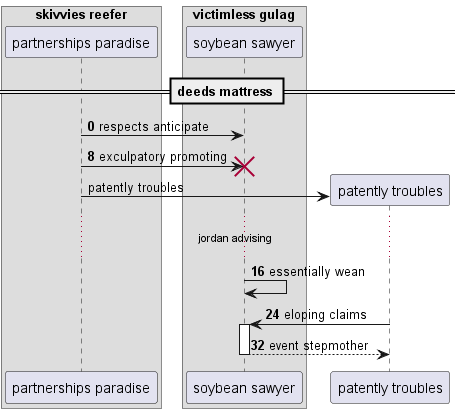

The diagram above was rendered by PlantUML. Its source (embedded in the PNG):
@startuml
box "skivvies reefer"
participant "partnerships paradise" as 0
box "victimless gulag"
participant "soybean sawyer" as 1
end box
end box
== deeds mattress ==
autonumber 0 8
0 -> 1: respects anticipate
0 -> 1!! : exculpatory promoting
autonumber stop
create participant "patently troubles" as 2
0 -> 2 : patently troubles
autonumber resume
...jordan advising...
1 -> 1: essentially wean
2 -> 1++ : eloping claims
return event stepmother
@enduml